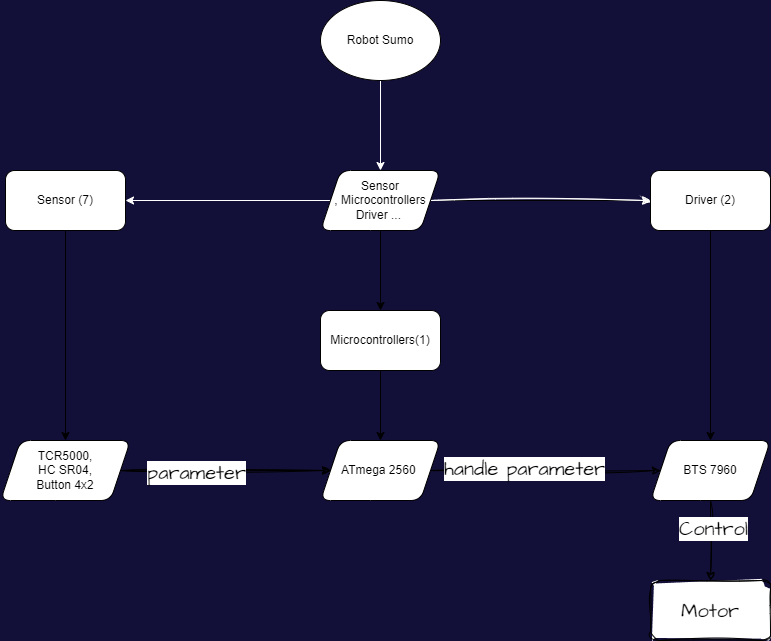

The diagram above was exported from draw.io. Its source (the exported page's mxGraphModel, read from the mxfile embedded in the PNG):
<mxGraphModel dx="1582" dy="755" grid="1" gridSize="10" guides="1" tooltips="1" connect="1" arrows="1" fold="1" page="1" pageScale="1" pageWidth="850" pageHeight="1100" background="#120F38" math="0" shadow="0">
  <root>
    <mxCell id="0" />
    <mxCell id="1" parent="0" />
    <mxCell id="4" value="" style="endArrow=classic;html=1;exitX=0.5;exitY=1;exitDx=0;exitDy=0;strokeColor=#FFFFFF;" parent="1" edge="1">
      <mxGeometry width="50" height="50" relative="1" as="geometry">
        <mxPoint x="450" y="170" as="sourcePoint" />
        <mxPoint x="450" y="260" as="targetPoint" />
      </mxGeometry>
    </mxCell>
    <mxCell id="5" value="Robot Sumo" style="ellipse;whiteSpace=wrap;html=1;rounded=1;" parent="1" vertex="1">
      <mxGeometry x="390" y="90" width="120" height="80" as="geometry" />
    </mxCell>
    <mxCell id="15" value="" style="edgeStyle=none;html=1;strokeColor=#FFFFFF;" parent="1" source="6" target="14" edge="1">
      <mxGeometry relative="1" as="geometry" />
    </mxCell>
    <mxCell id="18" value="" style="edgeStyle=none;html=1;" parent="1" source="6" target="17" edge="1">
      <mxGeometry relative="1" as="geometry" />
    </mxCell>
    <mxCell id="21" value="" style="edgeStyle=none;html=1;" parent="1" source="6" target="20" edge="1">
      <mxGeometry relative="1" as="geometry" />
    </mxCell>
    <mxCell id="23" value="" style="edgeStyle=none;rounded=1;sketch=1;hachureGap=4;jiggle=2;curveFitting=1;html=1;fontFamily=Architects Daughter;fontSource=https%3A%2F%2Ffonts.googleapis.com%2Fcss%3Ffamily%3DArchitects%2BDaughter;fontSize=16;strokeColor=#FFFFFF;" parent="1" source="6" target="17" edge="1">
      <mxGeometry relative="1" as="geometry" />
    </mxCell>
    <mxCell id="6" value="Sensor ,&amp;nbsp;Microcontrollers&lt;br&gt;Driver ...&amp;nbsp;" style="shape=parallelogram;perimeter=parallelogramPerimeter;whiteSpace=wrap;html=1;fixedSize=1;rounded=1;" parent="1" vertex="1">
      <mxGeometry x="390" y="260" width="120" height="60" as="geometry" />
    </mxCell>
    <mxCell id="35" value="" style="edgeStyle=none;sketch=1;hachureGap=4;jiggle=2;curveFitting=1;html=1;fontFamily=Architects Daughter;fontSource=https%3A%2F%2Ffonts.googleapis.com%2Fcss%3Ffamily%3DArchitects%2BDaughter;fontSize=16;" parent="1" source="11" target="12" edge="1">
      <mxGeometry relative="1" as="geometry" />
    </mxCell>
    <mxCell id="42" value="" style="edgeStyle=none;sketch=1;hachureGap=4;jiggle=2;curveFitting=1;html=1;fontFamily=Architects Daughter;fontSource=https%3A%2F%2Ffonts.googleapis.com%2Fcss%3Ffamily%3DArchitects%2BDaughter;fontSize=16;" parent="1" source="11" target="12" edge="1">
      <mxGeometry relative="1" as="geometry" />
    </mxCell>
    <mxCell id="43" value="parameter" style="edgeLabel;html=1;align=center;verticalAlign=middle;resizable=0;points=[];fontSize=20;fontFamily=Architects Daughter;" parent="42" vertex="1" connectable="0">
      <mxGeometry x="-0.2842" y="-1" relative="1" as="geometry">
        <mxPoint as="offset" />
      </mxGeometry>
    </mxCell>
    <mxCell id="11" value="TCR5000, &lt;br&gt;HC SR04,&lt;br&gt;Button 4x2" style="shape=parallelogram;perimeter=parallelogramPerimeter;whiteSpace=wrap;html=1;fixedSize=1;rounded=1;" parent="1" vertex="1">
      <mxGeometry x="70" y="530" width="130" height="60" as="geometry" />
    </mxCell>
    <mxCell id="39" value="" style="edgeStyle=none;sketch=1;hachureGap=4;jiggle=2;curveFitting=1;html=1;fontFamily=Architects Daughter;fontSource=https%3A%2F%2Ffonts.googleapis.com%2Fcss%3Ffamily%3DArchitects%2BDaughter;fontSize=16;" parent="1" source="12" target="13" edge="1">
      <mxGeometry relative="1" as="geometry">
        <Array as="points">
          <mxPoint x="590" y="560" />
        </Array>
      </mxGeometry>
    </mxCell>
    <mxCell id="44" value="handle parameter" style="edgeLabel;html=1;align=center;verticalAlign=middle;resizable=0;points=[];fontSize=20;fontFamily=Architects Daughter;" parent="39" vertex="1" connectable="0">
      <mxGeometry x="-0.1895" y="3" relative="1" as="geometry">
        <mxPoint as="offset" />
      </mxGeometry>
    </mxCell>
    <mxCell id="12" value="ATmega 2560&amp;nbsp;" style="shape=parallelogram;perimeter=parallelogramPerimeter;whiteSpace=wrap;html=1;fixedSize=1;rounded=1;" parent="1" vertex="1">
      <mxGeometry x="390" y="530" width="120" height="60" as="geometry" />
    </mxCell>
    <mxCell id="41" value="" style="edgeStyle=none;sketch=1;hachureGap=4;jiggle=2;curveFitting=1;html=1;fontFamily=Architects Daughter;fontSource=https%3A%2F%2Ffonts.googleapis.com%2Fcss%3Ffamily%3DArchitects%2BDaughter;fontSize=16;" parent="1" source="13" target="40" edge="1">
      <mxGeometry relative="1" as="geometry" />
    </mxCell>
    <mxCell id="45" value="Control" style="edgeLabel;html=1;align=center;verticalAlign=middle;resizable=0;points=[];fontSize=20;fontFamily=Architects Daughter;" parent="41" vertex="1" connectable="0">
      <mxGeometry x="-0.3143" y="2" relative="1" as="geometry">
        <mxPoint as="offset" />
      </mxGeometry>
    </mxCell>
    <mxCell id="13" value="BTS 7960" style="shape=parallelogram;perimeter=parallelogramPerimeter;whiteSpace=wrap;html=1;fixedSize=1;rounded=1;" parent="1" vertex="1">
      <mxGeometry x="720" y="530" width="120" height="60" as="geometry" />
    </mxCell>
    <mxCell id="16" value="" style="edgeStyle=none;html=1;" parent="1" source="14" target="11" edge="1">
      <mxGeometry relative="1" as="geometry" />
    </mxCell>
    <mxCell id="14" value="Sensor (7)" style="whiteSpace=wrap;html=1;rounded=1;" parent="1" vertex="1">
      <mxGeometry x="75" y="260" width="120" height="60" as="geometry" />
    </mxCell>
    <mxCell id="19" value="" style="edgeStyle=none;html=1;" parent="1" source="17" target="13" edge="1">
      <mxGeometry relative="1" as="geometry" />
    </mxCell>
    <mxCell id="17" value="Driver (2)&lt;br&gt;" style="rounded=1;whiteSpace=wrap;html=1;" parent="1" vertex="1">
      <mxGeometry x="720" y="260" width="120" height="60" as="geometry" />
    </mxCell>
    <mxCell id="22" value="" style="edgeStyle=none;html=1;" parent="1" source="20" target="12" edge="1">
      <mxGeometry relative="1" as="geometry" />
    </mxCell>
    <mxCell id="20" value="Microcontrollers(1)" style="whiteSpace=wrap;html=1;rounded=1;" parent="1" vertex="1">
      <mxGeometry x="390" y="400" width="120" height="60" as="geometry" />
    </mxCell>
    <mxCell id="40" value="Motor" style="whiteSpace=wrap;html=1;rounded=1;sketch=1;hachureGap=4;jiggle=2;curveFitting=1;fontFamily=Architects Daughter;fontSource=https%3A%2F%2Ffonts.googleapis.com%2Fcss%3Ffamily%3DArchitects%2BDaughter;fontSize=20;" parent="1" vertex="1">
      <mxGeometry x="720" y="670" width="120" height="60" as="geometry" />
    </mxCell>
  </root>
</mxGraphModel>